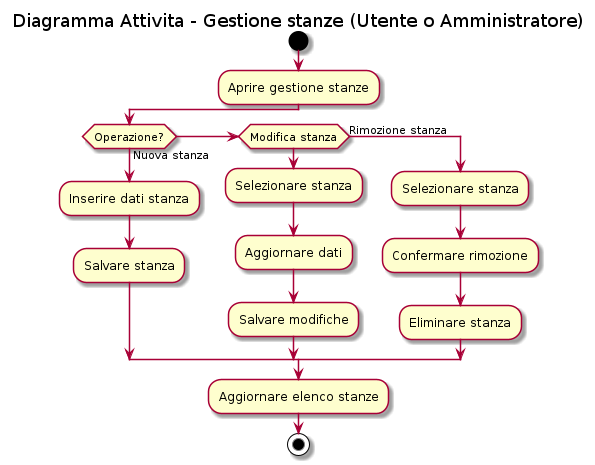

The diagram above was rendered by PlantUML. Its source (embedded in the PNG):
@startuml
  title Diagramma Attivita - Gestione stanze (Utente o Amministratore)

  start
  :Aprire gestione stanze;
  if (Operazione?) then (Nuova stanza)
    :Inserire dati stanza;
    :Salvare stanza;
  elseif (Modifica stanza)
    :Selezionare stanza;
    :Aggiornare dati;
    :Salvare modifiche;
  else (Rimozione stanza)
    :Selezionare stanza;
    :Confermare rimozione;
    :Eliminare stanza;
  endif
  :Aggiornare elenco stanze;
  stop

@enduml